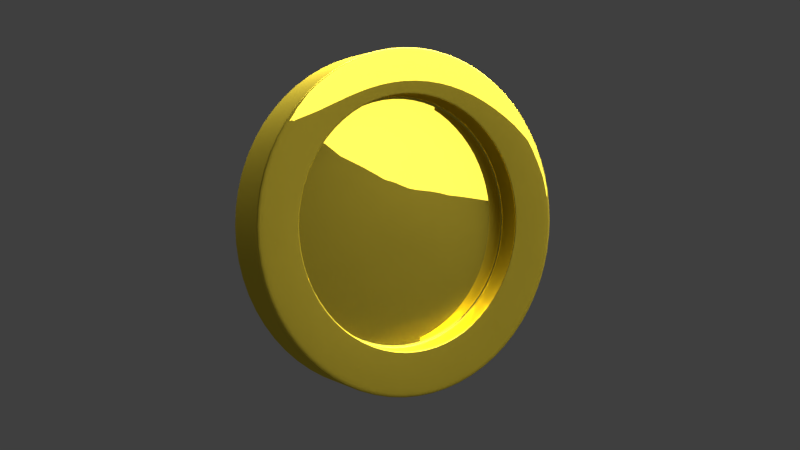# Source: doge_coin.blend  (saved by Blender 2.78.0; exported with 4.5.12 LTS)
import bpy
from mathutils import Matrix  # noqa: F401  (used for matrix-valued properties, if any)

bpy.ops.wm.read_factory_settings(use_empty=True)
scene = bpy.context.scene
scene.name = 'Scene'

# ---- collections
col_collection_1 = bpy.data.collections.new('Collection 1'); scene.collection.children.link(col_collection_1)
col_collection_2 = bpy.data.collections.new('Collection 2'); scene.collection.children.link(col_collection_2)
col_collection_2.hide_render = True
col_collection_2.hide_viewport = True
col_collection_3 = bpy.data.collections.new('Collection 3'); scene.collection.children.link(col_collection_3)

# ---- images (referenced by path relative to the original .blend; pixels are not part of the script)
import os
ASSET_DIR = os.environ.get("B2B_ASSET_DIR", "")  # directory of the original .blend (textures are referenced by path, not embedded)
HERE = os.path.dirname(os.path.abspath(__file__))  # packed textures are extracted next to this script under _unpacked/

def load_image(name, relpath, width, height, colorspace="sRGB"):
    """Load a texture the original file referenced (path relative to the .blend, or extracted next to this script)."""
    p = next((c for c in (os.path.join(HERE, relpath), os.path.join(ASSET_DIR, relpath)) if relpath and os.path.exists(c)), "")
    if p:
        img = bpy.data.images.load(p, check_existing=True)
        img.name = name
    else:  # same state as the original file: an image datablock whose file is absent (Cycles renders it pink)
        img = bpy.data.images.new(name, width, height)
        img.source = "FILE"
        img.filepath = "//" + (relpath or name)
    img.colorspace_settings.name = colorspace
    return img
img_doge_face_normal3_png = load_image('doge_face_normal3.png', 'doge_face_normal3.png', 1024, 1024, 'sRGB')

# ---- materials (node trees are filled in below, after node groups)
mat_coin = bpy.data.materials.new('Coin')
mat_coin.alpha_threshold = 0.0
mat_coin.roughness = 0.5
mat_coin_2 = bpy.data.materials.new('Coin 2')
mat_coin_2.alpha_threshold = 0.0
mat_coin_2.roughness = 0.5
mat_material_001 = bpy.data.materials.new('Material.001')
mat_material_001.alpha_threshold = 0.0
mat_material_001.roughness = 0.5

# ---- material node trees
mat_coin.use_nodes = True; mat_coin.node_tree.nodes.clear()
_N = mat_coin.node_tree.nodes; _L = mat_coin.node_tree.links
n0 = _N.new('ShaderNodeMixShader'); n0.name = 'Mix Shader'; n0.location = (305, 425)
n1 = _N.new('ShaderNodeOutputMaterial'); n1.name = 'Material Output'; n1.location = (574, 393)
n2 = _N.new('ShaderNodeLayerWeight'); n2.name = 'Layer Weight'; n2.location = (-12, 632)
n3 = _N.new('ShaderNodeTexCoord'); n3.name = 'Texture Coordinate'; n3.location = (-807, 177)
n4 = _N.new('ShaderNodeTexImage'); n4.name = 'Image Texture'; n4.location = (-402, 134)
n4.width = 221
n4.image = img_doge_face_normal3_png
n5 = _N.new('ShaderNodeMath'); n5.name = 'Math'; n5.location = (185, 147)
n5.operation = 'MULTIPLY'
n5.inputs[1].default_value = 0.3
n6 = _N.new('ShaderNodeBsdfAnisotropic'); n6.name = 'Glossy BSDF.001'; n6.location = (2, 494)
n6.distribution = 'GGX'
n6.inputs[1].default_value = 0.0
n7 = _N.new('ShaderNodeBsdfAnisotropic'); n7.name = 'Glossy BSDF'; n7.location = (-25, 308)
n7.distribution = 'GGX'
n7.inputs[1].default_value = 0.4472
n8 = _N.new('ShaderNodeRGB'); n8.name = 'RGB'; n8.location = (-345, 529)
n8.outputs[0].default_value = (1.0, 0.7677, 0.06808, 1.0)
n9 = _N.new('ShaderNodeDisplacement'); n9.name = 'Displacement'; n9.location = (0, 0)
n9.inputs[1].default_value = 0.0
n9.inputs[2].default_value = 0.1
_L.new(n7.outputs[0], n0.inputs[2])
_L.new(n6.outputs[0], n0.inputs[1])
_L.new(n8.outputs[0], n6.inputs[0])
_L.new(n8.outputs[0], n7.inputs[0])
_L.new(n3.outputs[2], n4.inputs[0])
_L.new(n0.outputs[0], n1.inputs[0])
_L.new(n2.outputs[1], n0.inputs[0])
_L.new(n4.outputs[0], n5.inputs[0])
_L.new(n5.outputs[0], n9.inputs[0])
_L.new(n9.outputs[0], n1.inputs[2])
n1.is_active_output = True
mat_coin_2.use_nodes = True; mat_coin_2.node_tree.nodes.clear()
_N = mat_coin_2.node_tree.nodes; _L = mat_coin_2.node_tree.links
n0 = _N.new('ShaderNodeOutputMaterial'); n0.name = 'Material Output'; n0.location = (561, 384)
n1 = _N.new('ShaderNodeMixShader'); n1.name = 'Mix Shader'; n1.location = (278, 425)
n2 = _N.new('ShaderNodeLayerWeight'); n2.name = 'Layer Weight'; n2.location = (-38, 597)
n3 = _N.new('ShaderNodeBsdfAnisotropic'); n3.name = 'Glossy BSDF.001'; n3.location = (-25, 417)
n3.distribution = 'GGX'
n3.inputs[1].default_value = 0.0
n4 = _N.new('ShaderNodeBsdfAnisotropic'); n4.name = 'Glossy BSDF'; n4.location = (-41, 241)
n4.distribution = 'GGX'
n4.inputs[1].default_value = 0.4472
n5 = _N.new('ShaderNodeRGB'); n5.name = 'RGB'; n5.location = (-361, 335)
n5.outputs[0].default_value = (1.0, 0.7677, 0.06808, 1.0)
n6 = _N.new('ShaderNodeTexCoord'); n6.name = 'Texture Coordinate'; n6.location = (-865, 489)
n7 = _N.new('ShaderNodeTexImage'); n7.name = 'Image Texture'; n7.location = (-687, 548)
n7.width = 140
n7.image = img_doge_face_normal3_png
n8 = _N.new('ShaderNodeNormalMap'); n8.name = 'Normal Map'; n8.location = (-407, 573)
n8.uv_map = 'UVMap'
n8.inputs[0].default_value = 0.1
_L.new(n4.outputs[0], n1.inputs[2])
_L.new(n3.outputs[0], n1.inputs[1])
_L.new(n2.outputs[1], n1.inputs[0])
_L.new(n5.outputs[0], n3.inputs[0])
_L.new(n5.outputs[0], n4.inputs[0])
_L.new(n1.outputs[0], n0.inputs[0])
_L.new(n8.outputs[0], n2.inputs[1])
_L.new(n8.outputs[0], n3.inputs[4])
_L.new(n8.outputs[0], n4.inputs[4])
_L.new(n6.outputs[2], n7.inputs[0])
_L.new(n7.outputs[0], n8.inputs[1])
n0.is_active_output = True
mat_material_001.use_nodes = True; mat_material_001.node_tree.nodes.clear()
_N = mat_material_001.node_tree.nodes; _L = mat_material_001.node_tree.links
n0 = _N.new('ShaderNodeOutputMaterial'); n0.name = 'Material Output'; n0.location = (300, 300)
n1 = _N.new('ShaderNodeEmission'); n1.name = 'Emission'; n1.location = (20, 218)
n1.inputs[1].default_value = 2.0
_L.new(n1.outputs[0], n0.inputs[0])
n0.is_active_output = True

# ---- world
world_world = bpy.data.worlds.new('World'); scene.world = world_world
world_world.use_nodes = True; world_world.node_tree.nodes.clear()
_N = world_world.node_tree.nodes; _L = world_world.node_tree.links
n0 = _N.new('ShaderNodeOutputWorld'); n0.name = 'World Output'; n0.location = (300, 300)
n1 = _N.new('ShaderNodeBackground'); n1.name = 'Background'; n1.location = (10, 300)
n1.inputs[0].default_value = (0.04955, 0.04955, 0.04955, 0.0)
_L.new(n1.outputs[0], n0.inputs[0])
n0.is_active_output = True
world_world.color = (0.05088, 0.05088, 0.05088)
world_world.use_sun_shadow = False
world_world.sun_shadow_jitter_overblur = 0.0
world_world.cycles.sampling_method = 'MANUAL'

# ---- cameras
cam_camera_001 = bpy.data.cameras.new('Camera.001')
cam_camera_001.clip_end = 100.0
cam_camera_001.lens = 35.0
cam_camera_001.sensor_width = 32.0
cam_camera_001.sensor_height = 18.0
cam_camera_001.display_size = 2.0
cam_camera_001.dof.focus_distance = 0.0

# ---- lights
light_spot = bpy.data.lights.new('Spot', 'SUN')
light_spot.transmission_factor = 0.0
light_spot.angle = 1.349
light_spot.energy = 30.0
light_spot.shadow_buffer_clip_start = 0.5
light_spot.shadow_soft_size = 0.8
light_spot.shadow_cascade_max_distance = 1000.0
light_spot.cycles.max_bounces = 2
light_spot.cycles.use_multiple_importance_sampling = False

# ---- meshes
me_circle_001 = bpy.data.meshes.new('Circle.001')
me_circle_001.from_pydata([(0.3827, -0.9239, 0.1805), (0.7071, -0.7071, 0.1805), (0.9239, -0.3827, 0.1805), (1.0, 1.982e-08, 0.1805), (0.9239, 0.3827, 0.1805), (0.7071, 0.7071, 0.1805), (0.3827, 0.9239, 0.1805), (0.3827, -0.9239, -0.1), (0.7071, -0.7071, -0.1), (0.9239, -0.3827, -0.1), (1.0, 7.554e-09, -0.1), (0.9239, 0.3827, -0.1), (0.7071, 0.7071, -0.1), (0.3827, 0.9239, -0.1), (0.2842, -0.686, 0.1488), (0.5251, -0.5251, 0.1488), (0.686, -0.2842, 0.1488), (0.7426, -1.337e-06, 0.1488), (0.686, 0.2842, 0.1488), (0.5251, 0.5251, 0.1488), (0.2842, 0.686, 0.1488), (0.2842, -0.686, 0.01674), (0.5251, -0.5251, 0.01674), (0.686, -0.2842, 0.01674), (0.7426, -1.343e-06, 0.01674), (0.686, 0.2842, 0.01674), (0.5251, 0.5251, 0.01674), (0.2842, 0.686, 0.01674), (0.1938, -0.4679, 0.01149), (0.3545, -0.3572, 0.01146), (0.4632, -0.1932, 0.01146), (0.5014, 8.876e-09, 0.01146), (0.4632, 0.1932, 0.01146), (0.3545, 0.3571, 0.01146), (0.1938, 0.4679, 0.01149), (0.1173, -0.2902, 0.007233), (0.1757, -0.2119, 0.00685), (0.227, -0.1129, 0.00682), (0.2457, 4.648e-09, 0.00682), (0.227, 0.1129, 0.00682), (0.1757, 0.2118, 0.00685), (0.1173, 0.2901, 0.007233), (0.0, 1.0, 0.1805), (0.0, -1.0, 0.1805), (-0.3827, -0.9239, 0.1805), (-0.7071, -0.7071, 0.1805), (-0.9239, -0.3827, 0.1805), (-1.0, 1.982e-08, 0.1805), (-0.9239, 0.3827, 0.1805), (-0.7071, 0.7071, 0.1805), (-0.3827, 0.9239, 0.1805), (0.0, 1.0, -0.1), (0.0, -1.0, -0.1), (-0.3827, -0.9239, -0.1), (-0.7071, -0.7071, -0.1), (-0.9239, -0.3827, -0.1), (-1.0, 7.554e-09, -0.1), (-0.9239, 0.3827, -0.1), (-0.7071, 0.7071, -0.1), (-0.3827, 0.9239, -0.1), (2.722e-19, 0.7426, 0.1488), (2.722e-19, -0.7426, 0.1488), (-0.2842, -0.686, 0.1488), (-0.5251, -0.5251, 0.1488), (-0.686, -0.2842, 0.1488), (-0.7426, -1.337e-06, 0.1488), (-0.686, 0.2842, 0.1488), (-0.5251, 0.5251, 0.1488), (-0.2842, 0.686, 0.1488), (2.722e-19, 0.7426, 0.01674), (2.722e-19, -0.7426, 0.01674), (-0.2842, -0.686, 0.01674), (-0.5251, -0.5251, 0.01674), (-0.686, -0.2842, 0.01674), (-0.7426, -1.343e-06, 0.01674), (-0.686, 0.2842, 0.01674), (-0.5251, 0.5251, 0.01674), (-0.2842, 0.686, 0.01674), (-9.056e-24, 0.504, 0.01146), (0.0, -0.504, 0.01146), (-0.1938, -0.4679, 0.01149), (-0.3545, -0.3572, 0.01146), (-0.4632, -0.1932, 0.01146), (-0.5014, 8.876e-09, 0.01146), (-0.4632, 0.1932, 0.01146), (-0.3545, 0.3571, 0.01146), (-0.1938, 0.4679, 0.01149), (-8.929e-19, 0.2871, 0.006879), (3.407e-17, -0.2873, 0.006879), (-0.1173, -0.2902, 0.007233), (-0.1757, -0.2119, 0.00685), (-0.227, -0.1129, 0.00682), (-0.2457, 4.648e-09, 0.00682), (-0.227, 0.1129, 0.00682), (-0.1757, 0.2118, 0.00685), (-0.1173, 0.2901, 0.007233), (2.198e-17, -0.1803, 0.005845), (3.393e-18, -1.686e-05, 0.005758), (1.252e-17, 0.18, 0.005845), (9.714e-18, 0.09171, 0.005758), (1.784e-18, -0.09184, 0.005758), (0.2842, -0.686, 0.1488), (2.722e-19, -0.7426, 0.1488), (2.722e-19, 0.7426, 0.1488), (0.2842, 0.686, 0.1488), (0.5251, 0.5251, 0.1488), (0.686, 0.2842, 0.1488), (0.7426, -1.337e-06, 0.1488), (0.686, -0.2842, 0.1488), (0.5251, -0.5251, 0.1488), (-0.2842, -0.686, 0.1488), (-0.2842, 0.686, 0.1488), (-0.5251, 0.5251, 0.1488), (-0.686, 0.2842, 0.1488), (-0.7426, -1.337e-06, 0.1488), (-0.686, -0.2842, 0.1488), (-0.5251, -0.5251, 0.1488), (0.2842, -0.686, 0.03833), (2.722e-19, 0.7426, 0.03833), (0.5251, 0.5251, 0.03833), (0.7426, -1.342e-06, 0.03833), (0.5251, -0.5251, 0.03833), (-0.2842, -0.686, 0.03833), (-0.5251, 0.5251, 0.03833), (-0.7426, -1.342e-06, 0.03833), (-0.5251, -0.5251, 0.03833), (2.722e-19, -0.7426, 0.03833), (0.2842, 0.686, 0.03833), (0.686, 0.2842, 0.03833), (0.686, -0.2842, 0.03833), (-0.2842, 0.686, 0.03833), (-0.686, 0.2842, 0.03833), (-0.686, -0.2842, 0.03833), (0.5023, 0.5027, 0.01604), (0.6563, 0.272, 0.01604), (0.7104, -1.163e-06, 0.01604), (0.6563, -0.272, 0.01604), (0.5023, -0.5027, 0.01604), (0.2721, -0.6569, 0.01604), (0.2721, 0.6569, 0.01604), (2.359e-19, -0.7107, 0.01604), (2.359e-19, 0.7107, 0.01604), (-0.5023, 0.5027, 0.01604), (-0.6563, 0.272, 0.01604), (-0.7104, -1.163e-06, 0.01604), (-0.6563, -0.272, 0.01604), (-0.5023, -0.5027, 0.01604), (-0.2721, -0.6569, 0.01604), (-0.2721, 0.6569, 0.01604), (0.7719, -1.182e-06, 0.1524), (0.7132, -0.2954, 0.1524), (0.5458, -0.5458, 0.1524), (0.2954, -0.7132, 0.1524), (0.2954, 0.7132, 0.1524), (0.5458, 0.5458, 0.1524), (0.7132, 0.2954, 0.1524), (2.412e-19, -0.7719, 0.1524), (2.412e-19, 0.7719, 0.1524), (-0.7719, -1.182e-06, 0.1524), (-0.7132, -0.2954, 0.1524), (-0.5458, -0.5458, 0.1524), (-0.2954, -0.7132, 0.1524), (-0.2954, 0.7132, 0.1524), (-0.5458, 0.5458, 0.1524), (-0.7132, 0.2954, 0.1524), (0.9162, -0.3795, 0.1795), (0.3795, -0.9162, 0.1795), (0.7012, 0.7012, 0.1795), (8.771e-21, -0.9917, 0.1795), (-0.9162, -0.3795, 0.1795), (-0.3795, -0.9162, 0.1795), (-0.7012, 0.7012, 0.1795), (0.9917, -2.39e-08, 0.1795), (0.7012, -0.7012, 0.1795), (0.3795, 0.9162, 0.1795), (0.9162, 0.3795, 0.1795), (8.771e-21, 0.9917, 0.1795), (-0.9917, -2.39e-08, 0.1795), (-0.7012, -0.7012, 0.1795), (-0.3795, 0.9162, 0.1795), (-0.9162, 0.3795, 0.1795), (1.0, 1.864e-08, 0.1536), (0.9239, 0.3827, 0.1536), (0.7071, 0.7071, 0.1536), (0.3827, 0.9239, 0.1536), (0.0, -1.0, 0.1536), (0.0, 1.0, 0.1536), (0.3827, -0.9239, 0.1536), (0.7071, -0.7071, 0.1536), (0.9239, -0.3827, 0.1536), (-1.0, 1.864e-08, 0.1536), (-0.9239, 0.3827, 0.1536), (-0.7071, 0.7071, 0.1536), (-0.3827, 0.9239, 0.1536), (-0.3827, -0.9239, 0.1536), (-0.7071, -0.7071, 0.1536), (-0.9239, -0.3827, 0.1536)], [], [(182, 181, 10, 11), (183, 182, 11, 12), (184, 183, 12, 13), (186, 184, 13, 51), (187, 185, 52, 7), (188, 187, 7, 8), (189, 188, 8, 9), (181, 189, 9, 10), (150, 149, 17, 16), (152, 151, 15, 14), (154, 153, 20, 19), (149, 155, 18, 17), (151, 150, 16, 15), (156, 152, 14, 61), (153, 157, 60, 20), (155, 154, 19, 18), (126, 117, 21, 70), (127, 118, 69, 27), (128, 119, 26, 25), (129, 120, 24, 23), (117, 121, 22, 21), (119, 127, 27, 26), (120, 128, 25, 24), (121, 129, 23, 22), (134, 133, 33, 32), (136, 135, 31, 30), (138, 137, 29, 28), (133, 139, 34, 33), (135, 134, 32, 31), (137, 136, 30, 29), (140, 138, 28, 79), (139, 141, 78, 34), (33, 34, 41, 40), (31, 32, 39, 38), (29, 30, 37, 36), (79, 28, 35, 88), (34, 78, 87, 41), (32, 33, 40, 39), (30, 31, 38, 37), (28, 29, 36, 35), (191, 57, 56, 190), (192, 58, 57, 191), (193, 59, 58, 192), (186, 51, 59, 193), (194, 53, 52, 185), (195, 54, 53, 194), (196, 55, 54, 195), (190, 56, 55, 196), (159, 64, 65, 158), (161, 62, 63, 160), (163, 67, 68, 162), (158, 65, 66, 164), (160, 63, 64, 159), (156, 61, 62, 161), (162, 68, 60, 157), (164, 66, 67, 163), (126, 70, 71, 122), (130, 77, 69, 118), (131, 75, 76, 123), (132, 73, 74, 124), (122, 71, 72, 125), (123, 76, 77, 130), (124, 74, 75, 131), (125, 72, 73, 132), (143, 84, 85, 142), (145, 82, 83, 144), (147, 80, 81, 146), (142, 85, 86, 148), (144, 83, 84, 143), (146, 81, 82, 145), (140, 79, 80, 147), (148, 86, 78, 141), (85, 94, 95, 86), (83, 92, 93, 84), (81, 90, 91, 82), (79, 88, 89, 80), (86, 95, 87, 78), (84, 93, 94, 85), (82, 91, 92, 83), (80, 89, 90, 81), (93, 92, 97, 99), (94, 93, 99, 98), (95, 94, 98, 87), (40, 41, 87, 98), (39, 40, 98, 99), (38, 39, 99, 97), (100, 97, 92, 91), (96, 100, 91, 90), (88, 96, 90, 89), (37, 38, 97, 100), (36, 37, 100, 96), (35, 36, 96, 88), (63, 116, 115, 64), (65, 114, 113, 66), (67, 112, 111, 68), (62, 110, 116, 63), (64, 115, 114, 65), (66, 113, 112, 67), (68, 111, 103, 60), (61, 102, 110, 62), (15, 16, 108, 109), (17, 18, 106, 107), (19, 20, 104, 105), (14, 15, 109, 101), (16, 17, 107, 108), (18, 19, 105, 106), (20, 60, 103, 104), (61, 14, 101, 102), (116, 125, 132, 115), (114, 124, 131, 113), (112, 123, 130, 111), (110, 122, 125, 116), (115, 132, 124, 114), (113, 131, 123, 112), (111, 130, 118, 103), (102, 126, 122, 110), (109, 108, 129, 121), (107, 106, 128, 120), (105, 104, 127, 119), (101, 109, 121, 117), (108, 107, 120, 129), (106, 105, 119, 128), (104, 103, 118, 127), (102, 101, 117, 126), (77, 148, 141, 69), (70, 140, 147, 71), (72, 146, 145, 73), (74, 144, 143, 75), (76, 142, 148, 77), (71, 147, 146, 72), (73, 145, 144, 74), (75, 143, 142, 76), (27, 69, 141, 139), (70, 21, 138, 140), (22, 23, 136, 137), (24, 25, 134, 135), (26, 27, 139, 133), (21, 22, 137, 138), (23, 24, 135, 136), (25, 26, 133, 134), (180, 164, 163, 171), (179, 162, 157, 176), (168, 156, 161, 170), (178, 160, 159, 169), (177, 158, 164, 180), (171, 163, 162, 179), (170, 161, 160, 178), (169, 159, 158, 177), (175, 167, 154, 155), (174, 176, 157, 153), (168, 166, 152, 156), (173, 165, 150, 151), (172, 175, 155, 149), (167, 174, 153, 154), (166, 173, 151, 152), (165, 172, 149, 150), (2, 3, 172, 165), (0, 1, 173, 166), (5, 6, 174, 167), (3, 4, 175, 172), (1, 2, 165, 173), (43, 0, 166, 168), (6, 42, 176, 174), (4, 5, 167, 175), (46, 169, 177, 47), (44, 170, 178, 45), (49, 171, 179, 50), (47, 177, 180, 48), (45, 178, 169, 46), (43, 168, 170, 44), (50, 179, 176, 42), (48, 180, 171, 49), (47, 190, 196, 46), (46, 196, 195, 45), (45, 195, 194, 44), (44, 194, 185, 43), (42, 186, 193, 50), (50, 193, 192, 49), (49, 192, 191, 48), (48, 191, 190, 47), (3, 2, 189, 181), (2, 1, 188, 189), (1, 0, 187, 188), (0, 43, 185, 187), (42, 6, 184, 186), (6, 5, 183, 184), (5, 4, 182, 183), (4, 3, 181, 182)])
me_circle_001.polygons.foreach_set('use_smooth', [True] * 188)
_uv = me_circle_001.uv_layers.new(name='UVMap')
_uv.uv.foreach_set('vector', [0.1454, 0.1004, 0.1453, 0.07853, 0.1614, 0.07506, 0.1618, 0.1034, 0.137, 0.1208, 0.1454, 0.1004, 0.1618, 0.1034, 0.1512, 0.13, 0.1211, 0.1366, 0.137, 0.1208, 0.1512, 0.13, 0.1309, 0.151, 0.1001, 0.1449, 0.1211, 0.1366, 0.1309, 0.151, 0.1033, 0.163, 0.1025, 0.03526, 0.08162, 0.03473, 0.07917, 0.01992, 0.1055, 0.01992, 0.1219, 0.0435, 0.1025, 0.03526, 0.1055, 0.01992, 0.1307, 0.0301, 0.137, 0.0586, 0.1219, 0.0435, 0.1307, 0.0301, 0.1504, 0.04937, 0.1453, 0.07853, 0.137, 0.0586, 0.1504, 0.04937, 0.1614, 0.07506, 0.1254, 0.06626, 0.1316, 0.08125, 0.1301, 0.08154, 0.1241, 0.0671, 0.09958, 0.04849, 0.1142, 0.05481, 0.1133, 0.05606, 0.09924, 0.04997, 0.1251, 0.1128, 0.1132, 0.1244, 0.1124, 0.1231, 0.1238, 0.1119, 0.1316, 0.08125, 0.1315, 0.09762, 0.13, 0.0973, 0.1301, 0.08154, 0.1142, 0.05481, 0.1254, 0.06626, 0.1241, 0.0671, 0.1133, 0.05606, 0.08384, 0.04808, 0.09958, 0.04849, 0.09924, 0.04997, 0.08409, 0.04961, 0.1132, 0.1244, 0.09765, 0.1306, 0.09738, 0.1291, 0.1124, 0.1231, 0.1315, 0.09762, 0.1251, 0.1128, 0.1238, 0.1119, 0.13, 0.0973, 0.08501, 0.0551, 0.09802, 0.05555, 0.0978, 0.05654, 0.08517, 0.05606, 0.1091, 0.1179, 0.09633, 0.123, 0.09614, 0.1219, 0.1085, 0.1171, 0.1242, 0.09615, 0.1188, 0.1086, 0.118, 0.108, 0.1231, 0.09594, 0.1193, 0.07031, 0.1243, 0.08269, 0.1233, 0.08289, 0.1184, 0.07088, 0.09802, 0.05555, 0.11, 0.06082, 0.1094, 0.06167, 0.0978, 0.05654, 0.1188, 0.1086, 0.1091, 0.1179, 0.1085, 0.1171, 0.118, 0.108, 0.1243, 0.08269, 0.1242, 0.09615, 0.1231, 0.09594, 0.1233, 0.08289, 0.11, 0.06082, 0.1193, 0.07031, 0.1184, 0.07088, 0.1094, 0.06167, 0.9468, 0.6796, 0.8458, 0.8371, 0.7442, 0.7408, 0.8155, 0.6288, 0.9401, 0.3126, 0.98, 0.4954, 0.8389, 0.498, 0.8108, 0.3682, 0.6762, 0.05763, 0.8334, 0.1589, 0.7354, 0.2589, 0.6257, 0.1861, 0.8458, 0.8371, 0.6924, 0.9441, 0.6372, 0.8175, 0.7442, 0.7408, 0.98, 0.4954, 0.9468, 0.6796, 0.8155, 0.6288, 0.8389, 0.498, 0.8334, 0.1589, 0.9401, 0.3126, 0.8108, 0.3682, 0.7354, 0.2589, 0.4919, 0.02468, 0.6762, 0.05763, 0.6257, 0.1861, 0.4945, 0.1642, 0.6924, 0.9441, 0.5094, 0.9837, 0.5069, 0.8442, 0.6372, 0.8175, 0.7442, 0.7408, 0.6372, 0.8175, 0.5834, 0.6985, 0.6218, 0.6449, 0.8389, 0.498, 0.8155, 0.6288, 0.6552, 0.5775, 0.6664, 0.5012, 0.7354, 0.2589, 0.8108, 0.3682, 0.6524, 0.4252, 0.6166, 0.3591, 0.4945, 0.1642, 0.6257, 0.1861, 0.5762, 0.307, 0.4971, 0.3104, 0.6372, 0.8175, 0.5069, 0.8442, 0.5042, 0.6979, 0.5834, 0.6985, 0.8155, 0.6288, 0.7442, 0.7408, 0.6218, 0.6449, 0.6552, 0.5775, 0.8108, 0.3682, 0.8389, 0.498, 0.6664, 0.5012, 0.6524, 0.4252, 0.6257, 0.1861, 0.7354, 0.2589, 0.6166, 0.3591, 0.5762, 0.307, 0.04254, 0.1179, 0.02788, 0.1261, 0.01898, 0.09902, 0.03548, 0.09704, 0.05727, 0.1345, 0.04681, 0.148, 0.02788, 0.1261, 0.04254, 0.1179, 0.07751, 0.1441, 0.07307, 0.161, 0.04681, 0.148, 0.05727, 0.1345, 0.1001, 0.1449, 0.1033, 0.163, 0.07307, 0.161, 0.07751, 0.1441, 0.06204, 0.04197, 0.05417, 0.0284, 0.07917, 0.01992, 0.08162, 0.03473, 0.04631, 0.05608, 0.03361, 0.0462, 0.05417, 0.0284, 0.06204, 0.04197, 0.0369, 0.07535, 0.02112, 0.07094, 0.03361, 0.0462, 0.04631, 0.05608, 0.03548, 0.09704, 0.01898, 0.09902, 0.02112, 0.07094, 0.0369, 0.07535, 0.05036, 0.07886, 0.05186, 0.07923, 0.05095, 0.09493, 0.04944, 0.09514, 0.06907, 0.05356, 0.06987, 0.05485, 0.05855, 0.06519, 0.05731, 0.06429, 0.06587, 0.123, 0.06681, 0.1218, 0.08126, 0.1285, 0.0809, 0.1301, 0.04944, 0.09514, 0.05095, 0.09493, 0.05619, 0.1099, 0.0548, 0.1107, 0.05731, 0.06429, 0.05855, 0.06519, 0.05186, 0.07923, 0.05036, 0.07886, 0.08384, 0.04808, 0.08409, 0.04961, 0.06987, 0.05485, 0.06907, 0.05356, 0.0809, 0.1301, 0.08126, 0.1285, 0.09738, 0.1291, 0.09765, 0.1306, 0.0548, 0.1107, 0.05619, 0.1099, 0.06681, 0.1218, 0.06587, 0.123, 0.08501, 0.0551, 0.08517, 0.05606, 0.07336, 0.06059, 0.07284, 0.05973, 0.08266, 0.1226, 0.0829, 0.1216, 0.09614, 0.1219, 0.09633, 0.123, 0.06134, 0.1069, 0.06224, 0.1064, 0.07103, 0.1161, 0.0704, 0.117, 0.05755, 0.08069, 0.05855, 0.08095, 0.05785, 0.094, 0.05682, 0.09413, 0.07284, 0.05973, 0.07336, 0.06059, 0.06403, 0.06924, 0.06321, 0.06864, 0.0704, 0.117, 0.07103, 0.1161, 0.0829, 0.1216, 0.08266, 0.1226, 0.05682, 0.09413, 0.05785, 0.094, 0.06224, 0.1064, 0.06134, 0.1069, 0.06321, 0.06864, 0.06403, 0.06924, 0.05855, 0.08095, 0.05755, 0.08069, 0.06123, 0.6958, 0.1906, 0.6402, 0.2659, 0.7495, 0.168, 0.8495, 0.05453, 0.3288, 0.1858, 0.3796, 0.1624, 0.5104, 0.0214, 0.513, 0.309, 0.06433, 0.3642, 0.1909, 0.2571, 0.2676, 0.1556, 0.1713, 0.168, 0.8495, 0.2659, 0.7495, 0.3757, 0.8223, 0.3252, 0.9508, 0.0214, 0.513, 0.1624, 0.5104, 0.1906, 0.6402, 0.06123, 0.6958, 0.1556, 0.1713, 0.2571, 0.2676, 0.1858, 0.3796, 0.05453, 0.3288, 0.4919, 0.02468, 0.4945, 0.1642, 0.3642, 0.1909, 0.309, 0.06433, 0.3252, 0.9508, 0.3757, 0.8223, 0.5069, 0.8442, 0.5094, 0.9837, 0.2659, 0.7495, 0.3848, 0.6492, 0.4251, 0.7013, 0.3757, 0.8223, 0.1624, 0.5104, 0.3349, 0.5072, 0.3489, 0.5831, 0.1906, 0.6402, 0.2571, 0.2676, 0.3795, 0.3634, 0.3461, 0.4308, 0.1858, 0.3796, 0.4945, 0.1642, 0.4971, 0.3104, 0.418, 0.3099, 0.3642, 0.1909, 0.3757, 0.8223, 0.4251, 0.7013, 0.5042, 0.6979, 0.5069, 0.8442, 0.1906, 0.6402, 0.3489, 0.5831, 0.3848, 0.6492, 0.2659, 0.7495, 0.1858, 0.3796, 0.3461, 0.4308, 0.3349, 0.5072, 0.1624, 0.5104, 0.3642, 0.1909, 0.418, 0.3099, 0.3795, 0.3634, 0.2571, 0.2676, 0.3489, 0.5831, 0.3349, 0.5072, 0.5007, 0.5042, 0.5018, 0.5661, 0.3848, 0.6492, 0.3489, 0.5831, 0.5018, 0.5661, 0.5029, 0.6256, 0.4251, 0.7013, 0.3848, 0.6492, 0.5029, 0.6256, 0.5042, 0.6979, 0.6218, 0.6449, 0.5834, 0.6985, 0.5042, 0.6979, 0.5029, 0.6256, 0.6552, 0.5775, 0.6218, 0.6449, 0.5029, 0.6256, 0.5018, 0.5661, 0.6664, 0.5012, 0.6552, 0.5775, 0.5018, 0.5661, 0.5007, 0.5042, 0.4995, 0.4422, 0.5007, 0.5042, 0.3349, 0.5072, 0.3461, 0.4308, 0.4985, 0.3826, 0.4995, 0.4422, 0.3461, 0.4308, 0.3795, 0.3634, 0.4971, 0.3104, 0.4985, 0.3826, 0.3795, 0.3634, 0.418, 0.3099, 0.6524, 0.4252, 0.6664, 0.5012, 0.5007, 0.5042, 0.4995, 0.4422, 0.6166, 0.3591, 0.6524, 0.4252, 0.4995, 0.4422, 0.4985, 0.3826, 0.5762, 0.307, 0.6166, 0.3591, 0.4985, 0.3826, 0.4971, 0.3104, 0.05855, 0.06519, 0.05876, 0.06535, 0.05212, 0.0793, 0.05186, 0.07923, 0.05095, 0.09493, 0.05122, 0.09489, 0.05643, 0.1098, 0.05619, 0.1099, 0.06681, 0.1218, 0.06697, 0.1215, 0.08133, 0.1283, 0.08126, 0.1285, 0.06987, 0.05485, 0.07, 0.05507, 0.05876, 0.06535, 0.05855, 0.06519, 0.05186, 0.07923, 0.05212, 0.0793, 0.05122, 0.09489, 0.05095, 0.09493, 0.05619, 0.1099, 0.05643, 0.1098, 0.06697, 0.1215, 0.06681, 0.1218, 0.08126, 0.1285, 0.08133, 0.1283, 0.09734, 0.1288, 0.09738, 0.1291, 0.08409, 0.04961, 0.08414, 0.04986, 0.07, 0.05507, 0.06987, 0.05485, 0.1133, 0.05606, 0.1241, 0.0671, 0.1239, 0.06725, 0.1131, 0.05628, 0.1301, 0.08154, 0.13, 0.0973, 0.1297, 0.09724, 0.1298, 0.08159, 0.1238, 0.1119, 0.1124, 0.1231, 0.1122, 0.1229, 0.1236, 0.1118, 0.09924, 0.04997, 0.1133, 0.05606, 0.1131, 0.05628, 0.09919, 0.05022, 0.1241, 0.0671, 0.1301, 0.08154, 0.1298, 0.08159, 0.1239, 0.06725, 0.13, 0.0973, 0.1238, 0.1119, 0.1236, 0.1118, 0.1297, 0.09724, 0.1124, 0.1231, 0.09738, 0.1291, 0.09734, 0.1288, 0.1122, 0.1229, 0.08409, 0.04961, 0.09924, 0.04997, 0.09919, 0.05022, 0.08414, 0.04986, 0.05876, 0.06535, 0.06321, 0.06864, 0.05755, 0.08069, 0.05212, 0.0793, 0.05122, 0.09489, 0.05682, 0.09413, 0.06134, 0.1069, 0.05643, 0.1098, 0.06697, 0.1215, 0.0704, 0.117, 0.08266, 0.1226, 0.08133, 0.1283, 0.07, 0.05507, 0.07284, 0.05973, 0.06321, 0.06864, 0.05876, 0.06535, 0.05212, 0.0793, 0.05755, 0.08069, 0.05682, 0.09413, 0.05122, 0.09489, 0.05643, 0.1098, 0.06134, 0.1069, 0.0704, 0.117, 0.06697, 0.1215, 0.08133, 0.1283, 0.08266, 0.1226, 0.09633, 0.123, 0.09734, 0.1288, 0.08414, 0.04986, 0.08501, 0.0551, 0.07284, 0.05973, 0.07, 0.05507, 0.1131, 0.05628, 0.1239, 0.06725, 0.1193, 0.07031, 0.11, 0.06082, 0.1298, 0.08159, 0.1297, 0.09724, 0.1242, 0.09615, 0.1243, 0.08269, 0.1236, 0.1118, 0.1122, 0.1229, 0.1091, 0.1179, 0.1188, 0.1086, 0.09919, 0.05022, 0.1131, 0.05628, 0.11, 0.06082, 0.09802, 0.05555, 0.1239, 0.06725, 0.1298, 0.08159, 0.1243, 0.08269, 0.1193, 0.07031, 0.1297, 0.09724, 0.1236, 0.1118, 0.1188, 0.1086, 0.1242, 0.09615, 0.1122, 0.1229, 0.09734, 0.1288, 0.09633, 0.123, 0.1091, 0.1179, 0.08414, 0.04986, 0.09919, 0.05022, 0.09802, 0.05555, 0.08501, 0.0551, 0.0829, 0.1216, 0.08323, 0.1202, 0.09587, 0.1204, 0.09614, 0.1219, 0.08517, 0.05606, 0.08541, 0.05751, 0.07409, 0.06176, 0.07336, 0.06059, 0.06403, 0.06924, 0.06521, 0.07009, 0.05999, 0.0813, 0.05855, 0.08095, 0.05785, 0.094, 0.05938, 0.09377, 0.06354, 0.1056, 0.06224, 0.1064, 0.07103, 0.1161, 0.07192, 0.1149, 0.08323, 0.1202, 0.0829, 0.1216, 0.07336, 0.06059, 0.07409, 0.06176, 0.06521, 0.07009, 0.06403, 0.06924, 0.05855, 0.08095, 0.05999, 0.0813, 0.05938, 0.09377, 0.05785, 0.094, 0.06224, 0.1064, 0.06354, 0.1056, 0.07192, 0.1149, 0.07103, 0.1161, 0.1085, 0.1171, 0.09614, 0.1219, 0.09587, 0.1204, 0.1077, 0.1159, 0.08517, 0.05606, 0.0978, 0.05654, 0.09749, 0.05788, 0.08541, 0.05751, 0.1094, 0.06167, 0.1184, 0.07088, 0.1172, 0.07168, 0.1086, 0.06285, 0.1233, 0.08289, 0.1231, 0.09594, 0.1217, 0.09564, 0.1218, 0.08318, 0.118, 0.108, 0.1085, 0.1171, 0.1077, 0.1159, 0.1167, 0.1071, 0.0978, 0.05654, 0.1094, 0.06167, 0.1086, 0.06285, 0.09749, 0.05788, 0.1184, 0.07088, 0.1233, 0.08289, 0.1218, 0.08318, 0.1172, 0.07168, 0.1231, 0.09594, 0.118, 0.108, 0.1167, 0.1071, 0.1217, 0.09564, 0.04433, 0.1169, 0.0548, 0.1107, 0.06587, 0.123, 0.05853, 0.1329, 0.07802, 0.1421, 0.0809, 0.1301, 0.09765, 0.1306, 0.09975, 0.1428, 0.08194, 0.03661, 0.08384, 0.04808, 0.06907, 0.05356, 0.06304, 0.04365, 0.04789, 0.05728, 0.05731, 0.06429, 0.05036, 0.07886, 0.03883, 0.07587, 0.0375, 0.09678, 0.04944, 0.09514, 0.0548, 0.1107, 0.04433, 0.1169, 0.05853, 0.1329, 0.06587, 0.123, 0.0809, 0.1301, 0.07802, 0.1421, 0.06304, 0.04365, 0.06907, 0.05356, 0.05731, 0.06429, 0.04789, 0.05728, 0.03883, 0.07587, 0.05036, 0.07886, 0.04944, 0.09514, 0.0375, 0.09678, 0.1434, 0.1, 0.1352, 0.1197, 0.1251, 0.1128, 0.1315, 0.09762, 0.12, 0.1348, 0.09975, 0.1428, 0.09765, 0.1306, 0.1132, 0.1244, 0.08194, 0.03661, 0.1021, 0.03717, 0.09958, 0.04849, 0.08384, 0.04808, 0.1208, 0.04514, 0.1353, 0.05972, 0.1254, 0.06626, 0.1142, 0.05481, 0.1433, 0.07894, 0.1434, 0.1, 0.1315, 0.09762, 0.1316, 0.08125, 0.1352, 0.1197, 0.12, 0.1348, 0.1132, 0.1244, 0.1251, 0.1128, 0.1021, 0.03717, 0.1208, 0.04514, 0.1142, 0.05481, 0.09958, 0.04849, 0.1353, 0.05972, 0.1433, 0.07894, 0.1316, 0.08125, 0.1254, 0.06626, 0.1357, 0.05947, 0.1438, 0.07885, 0.1433, 0.07894, 0.1353, 0.05972, 0.1022, 0.03673, 0.121, 0.04477, 0.1208, 0.04514, 0.1021, 0.03717, 0.1356, 0.1199, 0.1202, 0.1352, 0.12, 0.1348, 0.1352, 0.1197, 0.1438, 0.07885, 0.1438, 0.1001, 0.1434, 0.1, 0.1433, 0.07894, 0.121, 0.04477, 0.1357, 0.05947, 0.1353, 0.05972, 0.1208, 0.04514, 0.08186, 0.03616, 0.1022, 0.03673, 0.1021, 0.03717, 0.08194, 0.03661, 0.1202, 0.1352, 0.09983, 0.1432, 0.09975, 0.1428, 0.12, 0.1348, 0.1438, 0.1001, 0.1356, 0.1199, 0.1352, 0.1197, 0.1434, 0.1, 0.03838, 0.07576, 0.03883, 0.07587, 0.0375, 0.09678, 0.03703, 0.09685, 0.0628, 0.04326, 0.06304, 0.04365, 0.04789, 0.05728, 0.04752, 0.05701, 0.05824, 0.1332, 0.05853, 0.1329, 0.07802, 0.1421, 0.07791, 0.1426, 0.03703, 0.09685, 0.0375, 0.09678, 0.04433, 0.1169, 0.04392, 0.1171, 0.04752, 0.05701, 0.04789, 0.05728, 0.03883, 0.07587, 0.03838, 0.07576, 0.08186, 0.03616, 0.08194, 0.03661, 0.06304, 0.04365, 0.0628, 0.04326, 0.07791, 0.1426, 0.07802, 0.1421, 0.09975, 0.1428, 0.09983, 0.1432, 0.04392, 0.1171, 0.04433, 0.1169, 0.05853, 0.1329, 0.05824, 0.1332, 0.03703, 0.09685, 0.03548, 0.09704, 0.0369, 0.07535, 0.03838, 0.07576, 0.03838, 0.07576, 0.0369, 0.07535, 0.04631, 0.05608, 0.04752, 0.05701, 0.04752, 0.05701, 0.04631, 0.05608, 0.06204, 0.04197, 0.0628, 0.04326, 0.0628, 0.04326, 0.06204, 0.04197, 0.08162, 0.03473, 0.08186, 0.03616, 0.09983, 0.1432, 0.1001, 0.1449, 0.07751, 0.1441, 0.07791, 0.1426, 0.07791, 0.1426, 0.07751, 0.1441, 0.05727, 0.1345, 0.05824, 0.1332, 0.05824, 0.1332, 0.05727, 0.1345, 0.04254, 0.1179, 0.04392, 0.1171, 0.04392, 0.1171, 0.04254, 0.1179, 0.03548, 0.09704, 0.03703, 0.09685, 0.1438, 0.07885, 0.1357, 0.05947, 0.137, 0.0586, 0.1453, 0.07853, 0.1357, 0.05947, 0.121, 0.04477, 0.1219, 0.0435, 0.137, 0.0586, 0.121, 0.04477, 0.1022, 0.03673, 0.1025, 0.03526, 0.1219, 0.0435, 0.1022, 0.03673, 0.08186, 0.03616, 0.08162, 0.03473, 0.1025, 0.03526, 0.09983, 0.1432, 0.1202, 0.1352, 0.1211, 0.1366, 0.1001, 0.1449, 0.1202, 0.1352, 0.1356, 0.1199, 0.137, 0.1208, 0.1211, 0.1366, 0.1356, 0.1199, 0.1438, 0.1001, 0.1454, 0.1004, 0.137, 0.1208, 0.1438, 0.1001, 0.1438, 0.07885, 0.1453, 0.07853, 0.1454, 0.1004])
me_circle_001.materials.append(mat_coin)
me_circle_001.use_remesh_preserve_volume = False
me_circle_001.use_remesh_preserve_attributes = False
me_circle_001.use_mirror_vertex_groups = False
me_circle_001.update()
me_circle_003 = bpy.data.meshes.new('Circle.003')
me_circle_003.from_pydata([(0.1938, -0.4679, 0.01149), (0.3545, -0.3572, 0.01146), (0.4632, -0.1932, 0.01146), (0.5014, 8.876e-09, 0.01146), (0.4632, 0.1932, 0.01146), (0.3545, 0.3571, 0.01146), (0.1938, 0.4679, 0.01149), (0.1173, -0.2902, 0.007233), (0.1757, -0.2119, 0.00685), (0.227, -0.1129, 0.00682), (0.2457, 4.648e-09, 0.00682), (0.227, 0.1129, 0.00682), (0.1757, 0.2118, 0.00685), (0.1173, 0.2901, 0.007233), (-9.056e-24, 0.504, 0.01146), (0.0, -0.504, 0.01146), (-0.1938, -0.4679, 0.01149), (-0.3545, -0.3572, 0.01146), (-0.4632, -0.1932, 0.01146), (-0.5014, 8.876e-09, 0.01146), (-0.4632, 0.1932, 0.01146), (-0.3545, 0.3571, 0.01146), (-0.1938, 0.4679, 0.01149), (-8.929e-19, 0.2871, 0.006879), (3.407e-17, -0.2873, 0.006879), (-0.1173, -0.2902, 0.007233), (-0.1757, -0.2119, 0.00685), (-0.227, -0.1129, 0.00682), (-0.2457, 4.648e-09, 0.00682), (-0.227, 0.1129, 0.00682), (-0.1757, 0.2118, 0.00685), (-0.1173, 0.2901, 0.007233), (2.198e-17, -0.1803, 0.005845), (3.393e-18, -1.686e-05, 0.005758), (1.252e-17, 0.18, 0.005845), (9.714e-18, 0.09171, 0.005758), (1.784e-18, -0.09184, 0.005758), (0.5023, 0.5027, 0.01604), (0.6563, 0.272, 0.01604), (0.7104, -1.163e-06, 0.01604), (0.6563, -0.272, 0.01604), (0.5023, -0.5027, 0.01604), (0.2721, -0.6569, 0.01604), (0.2721, 0.6569, 0.01604), (2.359e-19, -0.7107, 0.01604), (2.359e-19, 0.7107, 0.01604), (-0.5023, 0.5027, 0.01604), (-0.6563, 0.272, 0.01604), (-0.7104, -1.163e-06, 0.01604), (-0.6563, -0.272, 0.01604), (-0.5023, -0.5027, 0.01604), (-0.2721, -0.6569, 0.01604), (-0.2721, 0.6569, 0.01604)], [], [(38, 37, 5, 4), (40, 39, 3, 2), (42, 41, 1, 0), (37, 43, 6, 5), (39, 38, 4, 3), (41, 40, 2, 1), (44, 42, 0, 15), (43, 45, 14, 6), (5, 6, 13, 12), (3, 4, 11, 10), (1, 2, 9, 8), (15, 0, 7, 24), (6, 14, 23, 13), (4, 5, 12, 11), (2, 3, 10, 9), (0, 1, 8, 7), (47, 20, 21, 46), (49, 18, 19, 48), (51, 16, 17, 50), (46, 21, 22, 52), (48, 19, 20, 47), (50, 17, 18, 49), (44, 15, 16, 51), (52, 22, 14, 45), (21, 30, 31, 22), (19, 28, 29, 20), (17, 26, 27, 18), (15, 24, 25, 16), (22, 31, 23, 14), (20, 29, 30, 21), (18, 27, 28, 19), (16, 25, 26, 17), (29, 28, 33, 35), (30, 29, 35, 34), (31, 30, 34, 23), (12, 13, 23, 34), (11, 12, 34, 35), (10, 11, 35, 33), (36, 33, 28, 27), (32, 36, 27, 26), (24, 32, 26, 25), (9, 10, 33, 36), (8, 9, 36, 32), (7, 8, 32, 24)])
me_circle_003.polygons.foreach_set('use_smooth', [True] * 44)
_uv = me_circle_003.uv_layers.new(name='UVMap')
_uv.uv.foreach_set('vector', [0.9734, 0.6872, 0.8656, 0.8542, 0.758, 0.7516, 0.8341, 0.6328, 0.9674, 0.2973, 1.009, 0.4917, 0.8593, 0.494, 0.8298, 0.356, 0.6877, 0.02567, 0.8544, 0.1337, 0.7501, 0.2396, 0.6337, 0.162, 0.8656, 0.8542, 0.7023, 0.9674, 0.6441, 0.8327, 0.758, 0.7516, 1.009, 0.4917, 0.9734, 0.6872, 0.8341, 0.6328, 0.8593, 0.494, 0.8544, 0.1337, 0.9674, 0.2973, 0.8298, 0.356, 0.7501, 0.2396, 0.4921, -0.009867, 0.6877, 0.02567, 0.6337, 0.162, 0.4944, 0.1383, 0.7023, 0.9674, 0.5079, 1.009, 0.5056, 0.8607, 0.6441, 0.8327, 0.758, 0.7516, 0.6441, 0.8327, 0.5873, 0.7061, 0.6283, 0.6493, 0.8593, 0.494, 0.8341, 0.6328, 0.6639, 0.5779, 0.6761, 0.4968, 0.7501, 0.2396, 0.8298, 0.356, 0.6614, 0.4161, 0.6236, 0.3458, 0.4944, 0.1383, 0.6337, 0.162, 0.5808, 0.2903, 0.4968, 0.2937, 0.6441, 0.8327, 0.5056, 0.8607, 0.5032, 0.7053, 0.5873, 0.7061, 0.8341, 0.6328, 0.758, 0.7516, 0.6283, 0.6493, 0.6639, 0.5779, 0.8298, 0.356, 0.8593, 0.494, 0.6761, 0.4968, 0.6614, 0.4161, 0.6337, 0.162, 0.7501, 0.2396, 0.6236, 0.3458, 0.5808, 0.2903, 0.03262, 0.7018, 0.1702, 0.6431, 0.2499, 0.7594, 0.1456, 0.8654, 0.02658, 0.3119, 0.1659, 0.3662, 0.1407, 0.5051, -0.009155, 0.5074, 0.2977, 0.03171, 0.3559, 0.1664, 0.242, 0.2475, 0.1344, 0.1448, 0.1456, 0.8654, 0.2499, 0.7594, 0.3663, 0.837, 0.3123, 0.9734, -0.009155, 0.5074, 0.1407, 0.5051, 0.1702, 0.6431, 0.03262, 0.7018, 0.1344, 0.1448, 0.242, 0.2475, 0.1659, 0.3662, 0.02658, 0.3119, 0.4921, -0.009867, 0.4944, 0.1383, 0.3559, 0.1664, 0.2977, 0.03171, 0.3123, 0.9734, 0.3663, 0.837, 0.5056, 0.8607, 0.5079, 1.009, 0.2499, 0.7594, 0.3764, 0.6532, 0.4192, 0.7088, 0.3663, 0.837, 0.1407, 0.5051, 0.3239, 0.5023, 0.3386, 0.5829, 0.1702, 0.6431, 0.242, 0.2475, 0.3717, 0.3497, 0.3361, 0.4212, 0.1659, 0.3662, 0.4944, 0.1383, 0.4968, 0.2937, 0.4127, 0.2929, 0.3559, 0.1664, 0.3663, 0.837, 0.4192, 0.7088, 0.5032, 0.7053, 0.5056, 0.8607, 0.1702, 0.6431, 0.3386, 0.5829, 0.3764, 0.6532, 0.2499, 0.7594, 0.1659, 0.3662, 0.3361, 0.4212, 0.3239, 0.5023, 0.1407, 0.5051, 0.3559, 0.1664, 0.4127, 0.2929, 0.3717, 0.3497, 0.242, 0.2475, 0.3386, 0.5829, 0.3239, 0.5023, 0.5, 0.4995, 0.501, 0.5653, 0.3764, 0.6532, 0.3386, 0.5829, 0.501, 0.5653, 0.502, 0.6285, 0.4192, 0.7088, 0.3764, 0.6532, 0.502, 0.6285, 0.5032, 0.7053, 0.6283, 0.6493, 0.5873, 0.7061, 0.5032, 0.7053, 0.502, 0.6285, 0.6639, 0.5779, 0.6283, 0.6493, 0.502, 0.6285, 0.501, 0.5653, 0.6761, 0.4968, 0.6639, 0.5779, 0.501, 0.5653, 0.5, 0.4995, 0.499, 0.4337, 0.5, 0.4995, 0.3239, 0.5023, 0.3361, 0.4212, 0.498, 0.3703, 0.499, 0.4337, 0.3361, 0.4212, 0.3717, 0.3497, 0.4968, 0.2937, 0.498, 0.3703, 0.3717, 0.3497, 0.4127, 0.2929, 0.6614, 0.4161, 0.6761, 0.4968, 0.5, 0.4995, 0.499, 0.4337, 0.6236, 0.3458, 0.6614, 0.4161, 0.499, 0.4337, 0.498, 0.3703, 0.5808, 0.2903, 0.6236, 0.3458, 0.498, 0.3703, 0.4968, 0.2937])
me_circle_003.materials.append(mat_coin_2)
me_circle_003.use_remesh_preserve_volume = False
me_circle_003.use_remesh_preserve_attributes = False
me_circle_003.use_mirror_vertex_groups = False
me_circle_003.update()
me_circle_002 = bpy.data.meshes.new('Circle.002')
me_circle_002.from_pydata([(-5.96e-08, 0.981, 0.0), (-0.3754, 0.9063, 0.0), (-0.6937, 0.6937, 0.0), (-0.9063, 0.3754, 0.0), (-0.981, -4.048e-08, 0.0), (-0.9063, -0.3754, 0.0), (-0.6937, -0.6937, 0.0), (-0.3754, -0.9063, 0.0), (-1.463e-07, -0.981, 0.0), (0.3754, -0.9063, 0.0), (0.6937, -0.6937, 0.0), (0.9063, -0.3754, 0.0), (0.981, 9.688e-09, 0.0), (0.9063, 0.3754, 0.0), (0.6937, 0.6937, 0.0), (0.3754, 0.9063, 0.0), (-0.1913, 0.9619, 0.0), (-0.5449, 0.8155, 0.0), (-0.8155, 0.5449, 0.0), (-0.9619, 0.1913, 0.0), (-0.9619, -0.1913, 0.0), (-0.8155, -0.5449, 0.0), (-0.5449, -0.8155, 0.0), (-0.1913, -0.9619, 0.0), (0.1913, -0.9619, 0.0), (0.5449, -0.8155, 0.0), (0.8155, -0.5449, 0.0), (0.9619, -0.1913, 0.0), (0.9619, 0.1913, 0.0), (0.8155, 0.5449, 0.0), (0.5449, 0.8155, 0.0), (0.1913, 0.9619, 0.0)], [], [(1, 17, 2, 18, 3, 19, 4, 20, 5, 21, 6, 22, 7, 23, 8, 24, 9, 25, 10, 26, 11, 27, 12, 28, 13, 29, 14, 30, 15, 31, 0, 16)])
me_circle_002.materials.append(mat_material_001)
me_circle_002.use_remesh_preserve_volume = False
me_circle_002.use_remesh_preserve_attributes = False
me_circle_002.use_mirror_vertex_groups = False
me_circle_002.update()

# ---- objects
ob_camera = bpy.data.objects.new('Camera', cam_camera_001)
ob_circle = bpy.data.objects.new('Circle', me_circle_001)
ob_circle_002 = bpy.data.objects.new('Circle.002', me_circle_003)
ob_circle_001 = bpy.data.objects.new('Circle.001', me_circle_002)
ob_spot = bpy.data.objects.new('Spot', light_spot)

# ---- transforms, parenting, visibility, modifiers, constraints
ob_camera.location = (-2.252, -4.502, 0.1958)
ob_camera.rotation_euler = (1.529, 1.42e-06, -0.462)
ob_camera.lineart.crease_threshold = 0.0
ob_circle.location = (0.0, 0.0, 0.0)
ob_circle.rotation_euler = (1.571, -0.0, 0.1044)
ob_circle.lineart.crease_threshold = 0.0
_m = ob_circle.modifiers.new('Subsurf', 'SUBSURF')
_m.uv_smooth = 'PRESERVE_CORNERS'
_m.quality = 2
_m.show_only_control_edges = False
ob_circle_002.location = (0.0, -0.04962, 0.0)
ob_circle_002.rotation_euler = (1.571, -0.0, 0.0)
ob_circle_002.lineart.crease_threshold = 0.0
_m = ob_circle_002.modifiers.new('Subsurf', 'SUBSURF')
_m.uv_smooth = 'PRESERVE_CORNERS'
_m.quality = 2
_m.show_only_control_edges = False
ob_circle_001.location = (5.518, -5.318, 2.919)
ob_circle_001.rotation_euler = (1.571, -0.0, 0.629)
ob_circle_001.scale = (3.018, 3.018, 3.018)
ob_circle_001.lineart.crease_threshold = 0.0
ob_spot.location = (-1.104, -2.274, 1.825)
ob_spot.rotation_euler = (0.3896, -0.2446, 1.807)
ob_spot.lineart.crease_threshold = 0.0

# ---- collection membership
col_collection_1.objects.link(ob_camera)
col_collection_1.objects.link(ob_circle)
col_collection_2.objects.link(ob_circle_002)
col_collection_3.objects.link(ob_circle_001)
col_collection_3.objects.link(ob_spot)

# ---- scene / render settings (as saved in the file)
scene.camera = ob_camera
scene.frame_start = 1; scene.frame_end = 250; scene.frame_set(1)
scene.render.engine = 'CYCLES'
scene.render.resolution_percentage = 50
scene.render.dither_intensity = 0.0
scene.render.film_transparent = True
scene.render.use_stamp_camera = False
scene.render.stamp_background = (0.0, 0.0, 0.0, 0.0)
scene.cycles.use_denoising = False
scene.cycles.samples = 16384
scene.cycles.sampling_pattern = 'TABULATED_SOBOL'
scene.cycles.use_adaptive_sampling = False
scene.cycles.use_light_tree = False
scene.cycles.blur_glossy = 0.0
scene.cycles.sample_clamp_indirect = 0.0
scene.view_settings.view_transform = 'Standard'
bpy.context.view_layer.update()
